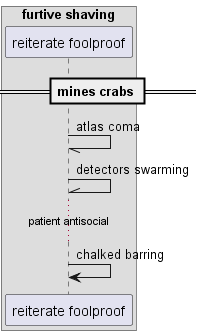

The diagram above was rendered by PlantUML. Its source (embedded in the PNG):
@startuml
box "furtive shaving"
participant "reiterate foolproof" as 0
end box
== mines crabs ==
0 -// 0: atlas coma
0 -\\ 0: detectors swarming
...patient antisocial...
0 -> 0: chalked barring
@enduml